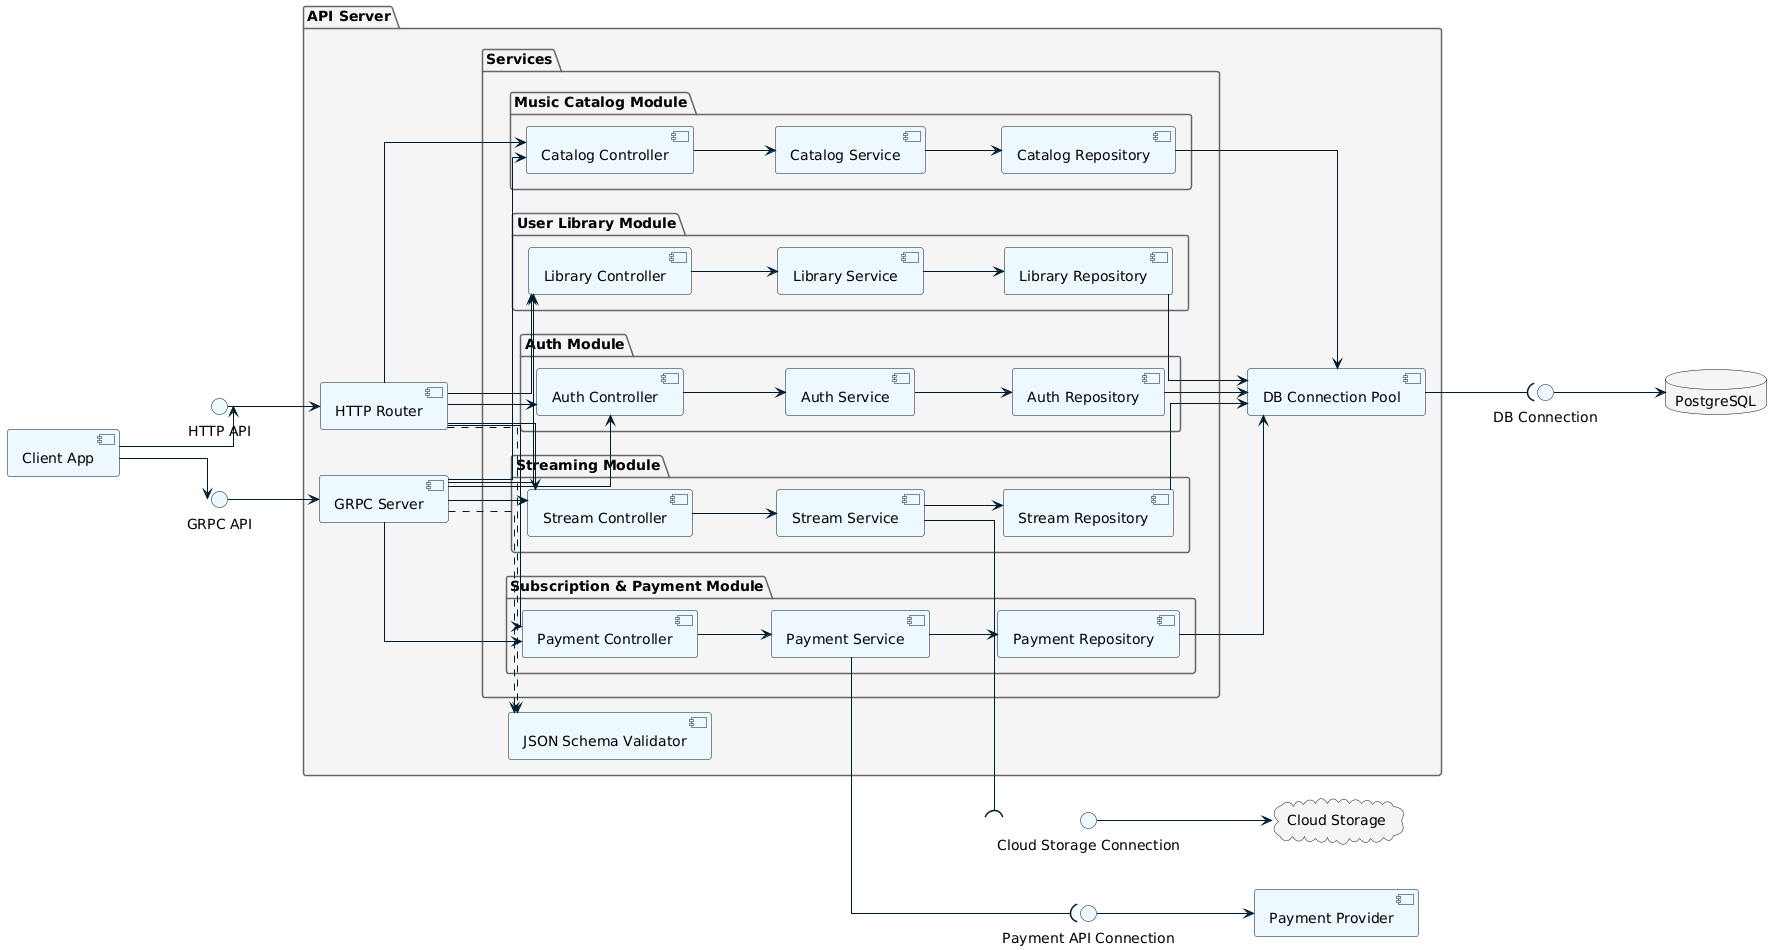

The diagram above was rendered by PlantUML. Its source (embedded in the PNG):
@startuml
' --- Налаштування стилів (як у вашому прикладі) ---
skinparam componentStyle uml2
skinparam linetype ortho
skinparam backgroundcolor white
left to right direction

skinparam component {
    BackgroundColor #edf8ff
    BorderColor #001b2e
    ArrowColor #001b2e
}
skinparam package {
    BackgroundColor #f5f5f5
    BorderColor #666666
}
skinparam interface {
    BackgroundColor #edf8ff
    BorderColor #001b2e
}

' --- Зовнішні елементи ---
component "Client App" as Client
cloud "Cloud Storage" as Cloud
database "PostgreSQL" as DB
component "Payment Provider" as PayProv

' --- Головна система ---
package "API Server" {

    ' Вхідні точки
    component "HTTP Router" as Http
    component "GRPC Server" as Grpc
    
    ' Валідатор (спільний компонент)
    component "JSON Schema Validator" as Validator

    ' Пакет з бізнес-логікою
    package "Services" {

        ' 1. Streaming Module
        package "Streaming Module" {
            component "Stream Controller" as StreamC
            component "Stream Service" as StreamS
            component "Stream Repository" as StreamR
            
            StreamC --> StreamS
            StreamS --> StreamR
        }

        ' 2. Auth Module
        package "Auth Module" {
            component "Auth Controller" as AuthC
            component "Auth Service" as AuthS
            component "Auth Repository" as AuthR
            
            AuthC --> AuthS
            AuthS --> AuthR
        }

        ' 3. User Library Module
        package "User Library Module" {
            component "Library Controller" as LibC
            component "Library Service" as LibS
            component "Library Repository" as LibR
            
            LibC --> LibS
            LibS --> LibR
        }

        ' 4. Music Catalog Module
        package "Music Catalog Module" {
            component "Catalog Controller" as CatC
            component "Catalog Service" as CatS
            component "Catalog Repository" as CatR
            
            CatC --> CatS
            CatS --> CatR
        }

        ' 5. Subscription & Payment Module
        package "Subscription & Payment Module" {
            component "Payment Controller" as PayC
            component "Payment Service" as PayS
            component "Payment Repository" as PayR
            
            PayC --> PayS
            PayS --> PayR
        }
    }

    ' Пул з'єднань з БД
    component "DB Connection Pool" as Pool
}

' --- Опис зв'язків (Wiring) ---

' 1. Клієнт -> Вхідні шлюзи
interface "HTTP API" as I_Http
interface "GRPC API" as I_Grpc

Client --> I_Http
I_Http --> Http

Client --> I_Grpc
I_Grpc --> Grpc

' 2. Шлюзи -> Валідатор
Http ..> Validator
Grpc ..> Validator

' 3. Шлюзи -> Контролери модулів (EntryPoints)
' (Для спрощення візуалізації зводимо стрілки до контролерів)
Http --> StreamC
Http --> AuthC
Http --> LibC
Http --> CatC
Http --> PayC

Grpc --> StreamC
Grpc --> AuthC
Grpc --> LibC
Grpc --> CatC
Grpc --> PayC

' 4. Зв'язок з Хмарою (Streaming)
interface "Cloud Storage Connection" as I_Cloud
StreamS --( I_Cloud
I_Cloud --> Cloud

' 5. Зв'язок з Платіжною системою
interface "Payment API Connection" as I_Pay
PayS --( I_Pay
I_Pay --> PayProv

' 6. Репозиторії -> DB Pool
StreamR --> Pool
AuthR --> Pool
LibR --> Pool
CatR --> Pool
PayR --> Pool

' 7. Pool -> Database
interface "DB Connection" as I_DB
Pool --( I_DB
I_DB --> DB
@enduml